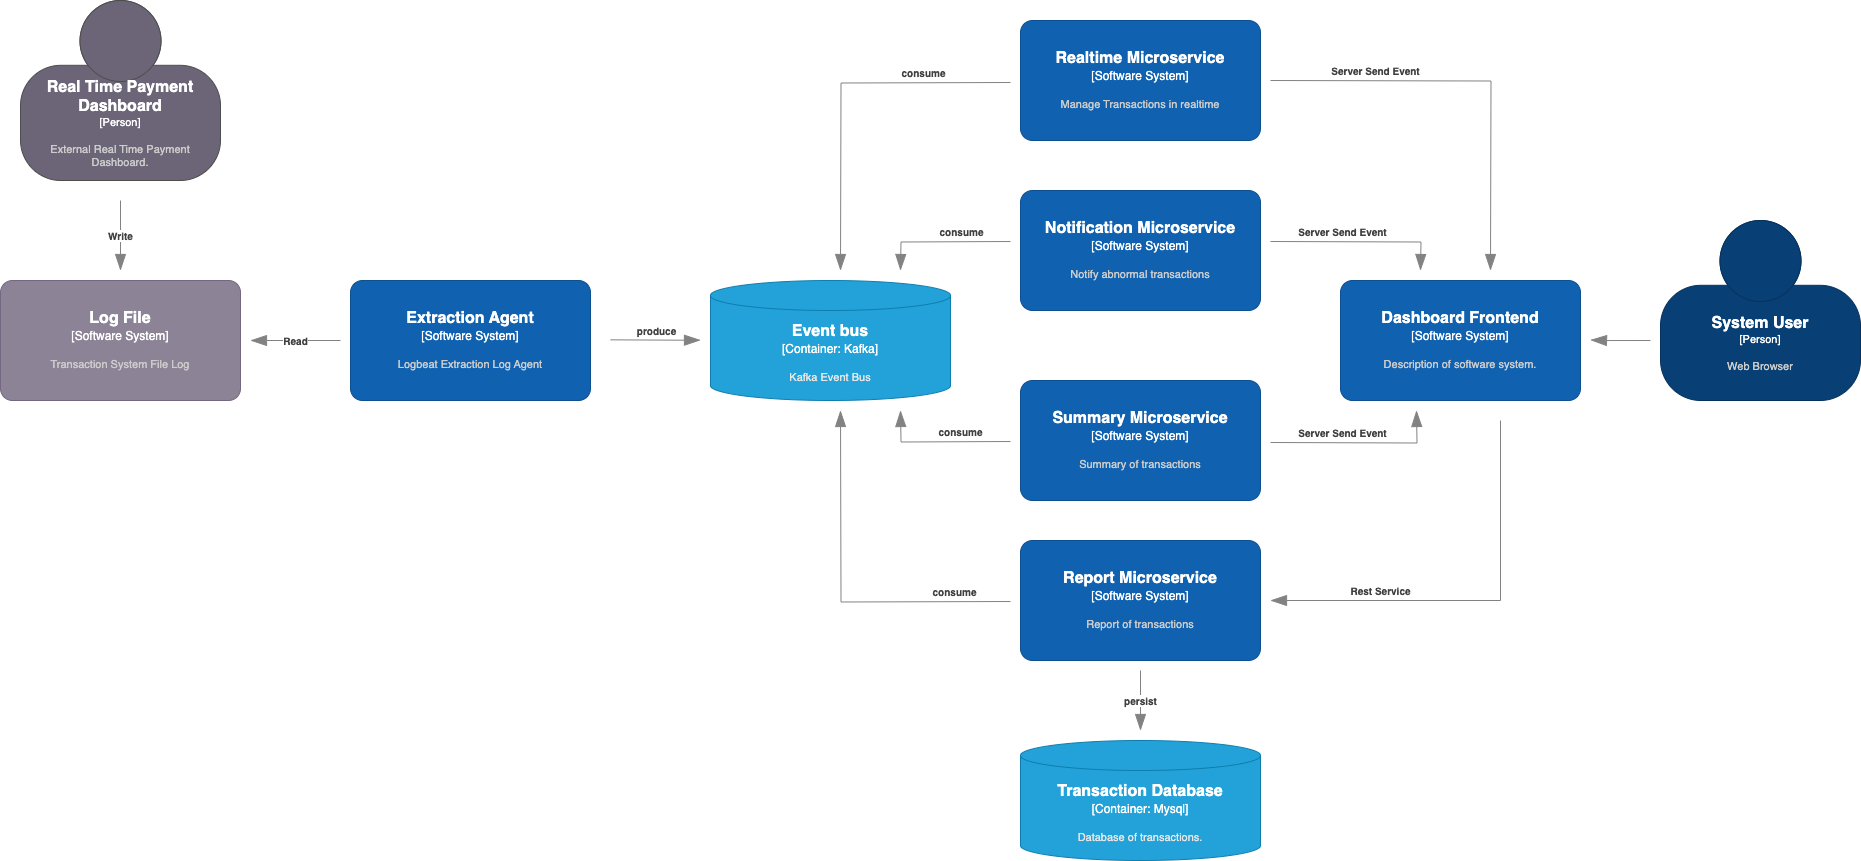

The diagram above was exported from draw.io. Its source (the exported page's mxGraphModel, read from the mxfile embedded in the PNG):
<mxGraphModel dx="954" dy="511" grid="1" gridSize="10" guides="1" tooltips="1" connect="1" arrows="1" fold="1" page="1" pageScale="1" pageWidth="827" pageHeight="1169" math="0" shadow="0">
  <root>
    <mxCell id="0" />
    <mxCell id="1" parent="0" />
    <object placeholders="1" c4Name="System User" c4Type="Person" c4Description="Web Browser" label="&lt;font style=&quot;font-size: 16px&quot;&gt;&lt;b&gt;%c4Name%&lt;/b&gt;&lt;/font&gt;&lt;div&gt;[%c4Type%]&lt;/div&gt;&lt;br&gt;&lt;div&gt;&lt;font style=&quot;font-size: 11px&quot;&gt;&lt;font color=&quot;#cccccc&quot;&gt;%c4Description%&lt;/font&gt;&lt;/div&gt;" id="CdzIt07fehO99J3fDiRo-1">
      <mxCell style="html=1;fontSize=11;dashed=0;whiteSpace=wrap;fillColor=#083F75;strokeColor=#06315C;fontColor=#ffffff;shape=mxgraph.c4.person2;align=center;metaEdit=1;points=[[0.5,0,0],[1,0.5,0],[1,0.75,0],[0.75,1,0],[0.5,1,0],[0.25,1,0],[0,0.75,0],[0,0.5,0]];resizable=0;" vertex="1" parent="1">
        <mxGeometry x="2010" y="340" width="200" height="180" as="geometry" />
      </mxCell>
    </object>
    <object placeholders="1" c4Name="Real Time Payment Dashboard" c4Type="Person" c4Description="External Real Time Payment Dashboard." label="&lt;font style=&quot;font-size: 16px&quot;&gt;&lt;b&gt;%c4Name%&lt;/b&gt;&lt;/font&gt;&lt;div&gt;[%c4Type%]&lt;/div&gt;&lt;br&gt;&lt;div&gt;&lt;font style=&quot;font-size: 11px&quot;&gt;&lt;font color=&quot;#cccccc&quot;&gt;%c4Description%&lt;/font&gt;&lt;/div&gt;" id="CdzIt07fehO99J3fDiRo-2">
      <mxCell style="html=1;fontSize=11;dashed=0;whiteSpace=wrap;fillColor=#6C6477;strokeColor=#4D4D4D;fontColor=#ffffff;shape=mxgraph.c4.person2;align=center;metaEdit=1;points=[[0.5,0,0],[1,0.5,0],[1,0.75,0],[0.75,1,0],[0.5,1,0],[0.25,1,0],[0,0.75,0],[0,0.5,0]];resizable=0;" vertex="1" parent="1">
        <mxGeometry x="370" y="120" width="200" height="180" as="geometry" />
      </mxCell>
    </object>
    <object placeholders="1" c4Name="Log File" c4Type="Software System" c4Description="Transaction System File Log" label="&lt;font style=&quot;font-size: 16px&quot;&gt;&lt;b&gt;%c4Name%&lt;/b&gt;&lt;/font&gt;&lt;div&gt;[%c4Type%]&lt;/div&gt;&lt;br&gt;&lt;div&gt;&lt;font style=&quot;font-size: 11px&quot;&gt;&lt;font color=&quot;#cccccc&quot;&gt;%c4Description%&lt;/font&gt;&lt;/div&gt;" id="CdzIt07fehO99J3fDiRo-3">
      <mxCell style="rounded=1;whiteSpace=wrap;html=1;labelBackgroundColor=none;fillColor=#8C8496;fontColor=#ffffff;align=center;arcSize=10;strokeColor=#736782;metaEdit=1;resizable=0;points=[[0.25,0,0],[0.5,0,0],[0.75,0,0],[1,0.25,0],[1,0.5,0],[1,0.75,0],[0.75,1,0],[0.5,1,0],[0.25,1,0],[0,0.75,0],[0,0.5,0],[0,0.25,0]];" vertex="1" parent="1">
        <mxGeometry x="350" y="400" width="240" height="120" as="geometry" />
      </mxCell>
    </object>
    <object placeholders="1" c4Type="Relationship" c4Description="Write" label="&lt;div style=&quot;text-align: left&quot;&gt;&lt;div style=&quot;text-align: center&quot;&gt;&lt;b&gt;%c4Description%&lt;/b&gt;&lt;/div&gt;" id="CdzIt07fehO99J3fDiRo-4">
      <mxCell style="endArrow=blockThin;html=1;fontSize=10;fontColor=#404040;strokeWidth=1;endFill=1;strokeColor=#828282;elbow=vertical;metaEdit=1;endSize=14;startSize=14;jumpStyle=arc;jumpSize=16;rounded=0;edgeStyle=orthogonalEdgeStyle;" edge="1" parent="1">
        <mxGeometry width="240" relative="1" as="geometry">
          <mxPoint x="470" y="320" as="sourcePoint" />
          <mxPoint x="470" y="390" as="targetPoint" />
        </mxGeometry>
      </mxCell>
    </object>
    <object placeholders="1" c4Name="Extraction Agent" c4Type="Software System" c4Description="Logbeat Extraction Log Agent" label="&lt;font style=&quot;font-size: 16px&quot;&gt;&lt;b&gt;%c4Name%&lt;/b&gt;&lt;/font&gt;&lt;div&gt;[%c4Type%]&lt;/div&gt;&lt;br&gt;&lt;div&gt;&lt;font style=&quot;font-size: 11px&quot;&gt;&lt;font color=&quot;#cccccc&quot;&gt;%c4Description%&lt;/font&gt;&lt;/div&gt;" id="CdzIt07fehO99J3fDiRo-5">
      <mxCell style="rounded=1;whiteSpace=wrap;html=1;labelBackgroundColor=none;fillColor=#1061B0;fontColor=#ffffff;align=center;arcSize=10;strokeColor=#0D5091;metaEdit=1;resizable=0;points=[[0.25,0,0],[0.5,0,0],[0.75,0,0],[1,0.25,0],[1,0.5,0],[1,0.75,0],[0.75,1,0],[0.5,1,0],[0.25,1,0],[0,0.75,0],[0,0.5,0],[0,0.25,0]];" vertex="1" parent="1">
        <mxGeometry x="700" y="400" width="240" height="120" as="geometry" />
      </mxCell>
    </object>
    <object placeholders="1" c4Type="Relationship" c4Description="Read" label="&lt;div style=&quot;text-align: left&quot;&gt;&lt;div style=&quot;text-align: center&quot;&gt;&lt;b&gt;%c4Description%&lt;/b&gt;&lt;/div&gt;" id="CdzIt07fehO99J3fDiRo-6">
      <mxCell style="endArrow=blockThin;html=1;fontSize=10;fontColor=#404040;strokeWidth=1;endFill=1;strokeColor=#828282;elbow=vertical;metaEdit=1;endSize=14;startSize=14;jumpStyle=arc;jumpSize=16;rounded=0;edgeStyle=orthogonalEdgeStyle;" edge="1" parent="1">
        <mxGeometry width="240" relative="1" as="geometry">
          <mxPoint x="690" y="460" as="sourcePoint" />
          <mxPoint x="600" y="460" as="targetPoint" />
        </mxGeometry>
      </mxCell>
    </object>
    <object placeholders="1" c4Name="Event bus" c4Type="Container" c4Technology="Kafka" c4Description="Kafka Event Bus" label="&lt;font style=&quot;font-size: 16px&quot;&gt;&lt;b&gt;%c4Name%&lt;/b&gt;&lt;/font&gt;&lt;div&gt;[%c4Type%:&amp;nbsp;%c4Technology%]&lt;/div&gt;&lt;br&gt;&lt;div&gt;&lt;font style=&quot;font-size: 11px&quot;&gt;&lt;font color=&quot;#E6E6E6&quot;&gt;%c4Description%&lt;/font&gt;&lt;/div&gt;" id="CdzIt07fehO99J3fDiRo-7">
      <mxCell style="shape=cylinder3;size=15;whiteSpace=wrap;html=1;boundedLbl=1;rounded=0;labelBackgroundColor=none;fillColor=#23A2D9;fontSize=12;fontColor=#ffffff;align=center;strokeColor=#0E7DAD;metaEdit=1;points=[[0.5,0,0],[1,0.25,0],[1,0.5,0],[1,0.75,0],[0.5,1,0],[0,0.75,0],[0,0.5,0],[0,0.25,0]];resizable=0;" vertex="1" parent="1">
        <mxGeometry x="1060" y="400" width="240" height="120" as="geometry" />
      </mxCell>
    </object>
    <object placeholders="1" c4Type="Relationship" c4Description="produce" label="&lt;div style=&quot;text-align: left&quot;&gt;&lt;div style=&quot;text-align: center&quot;&gt;&lt;b&gt;%c4Description%&lt;/b&gt;&lt;/div&gt;" id="CdzIt07fehO99J3fDiRo-8">
      <mxCell style="endArrow=blockThin;html=1;fontSize=10;fontColor=#404040;strokeWidth=1;endFill=1;strokeColor=#828282;elbow=vertical;metaEdit=1;endSize=14;startSize=14;jumpStyle=arc;jumpSize=16;rounded=0;edgeStyle=orthogonalEdgeStyle;" edge="1" parent="1">
        <mxGeometry x="-0.0047" y="10" width="240" relative="1" as="geometry">
          <mxPoint x="960" y="459.33" as="sourcePoint" />
          <mxPoint x="1050" y="459.65999999999997" as="targetPoint" />
          <mxPoint x="1" as="offset" />
        </mxGeometry>
      </mxCell>
    </object>
    <object placeholders="1" c4Name="Realtime Microservice" c4Type="Software System" c4Description="Manage Transactions in realtime" label="&lt;font style=&quot;font-size: 16px&quot;&gt;&lt;b&gt;%c4Name%&lt;/b&gt;&lt;/font&gt;&lt;div&gt;[%c4Type%]&lt;/div&gt;&lt;br&gt;&lt;div&gt;&lt;font style=&quot;font-size: 11px&quot;&gt;&lt;font color=&quot;#cccccc&quot;&gt;%c4Description%&lt;/font&gt;&lt;/div&gt;" id="CdzIt07fehO99J3fDiRo-9">
      <mxCell style="rounded=1;whiteSpace=wrap;html=1;labelBackgroundColor=none;fillColor=#1061B0;fontColor=#ffffff;align=center;arcSize=10;strokeColor=#0D5091;metaEdit=1;resizable=0;points=[[0.25,0,0],[0.5,0,0],[0.75,0,0],[1,0.25,0],[1,0.5,0],[1,0.75,0],[0.75,1,0],[0.5,1,0],[0.25,1,0],[0,0.75,0],[0,0.5,0],[0,0.25,0]];" vertex="1" parent="1">
        <mxGeometry x="1370" y="140" width="240" height="120" as="geometry" />
      </mxCell>
    </object>
    <object placeholders="1" c4Name="Notification Microservice" c4Type="Software System" c4Description="Notify abnormal transactions" label="&lt;font style=&quot;font-size: 16px&quot;&gt;&lt;b&gt;%c4Name%&lt;/b&gt;&lt;/font&gt;&lt;div&gt;[%c4Type%]&lt;/div&gt;&lt;br&gt;&lt;div&gt;&lt;font style=&quot;font-size: 11px&quot;&gt;&lt;font color=&quot;#cccccc&quot;&gt;%c4Description%&lt;/font&gt;&lt;/div&gt;" id="CdzIt07fehO99J3fDiRo-10">
      <mxCell style="rounded=1;whiteSpace=wrap;html=1;labelBackgroundColor=none;fillColor=#1061B0;fontColor=#ffffff;align=center;arcSize=10;strokeColor=#0D5091;metaEdit=1;resizable=0;points=[[0.25,0,0],[0.5,0,0],[0.75,0,0],[1,0.25,0],[1,0.5,0],[1,0.75,0],[0.75,1,0],[0.5,1,0],[0.25,1,0],[0,0.75,0],[0,0.5,0],[0,0.25,0]];" vertex="1" parent="1">
        <mxGeometry x="1370" y="310" width="240" height="120" as="geometry" />
      </mxCell>
    </object>
    <object placeholders="1" c4Name="Summary Microservice" c4Type="Software System" c4Description="Summary of transactions" label="&lt;font style=&quot;font-size: 16px&quot;&gt;&lt;b&gt;%c4Name%&lt;/b&gt;&lt;/font&gt;&lt;div&gt;[%c4Type%]&lt;/div&gt;&lt;br&gt;&lt;div&gt;&lt;font style=&quot;font-size: 11px&quot;&gt;&lt;font color=&quot;#cccccc&quot;&gt;%c4Description%&lt;/font&gt;&lt;/div&gt;" id="CdzIt07fehO99J3fDiRo-11">
      <mxCell style="rounded=1;whiteSpace=wrap;html=1;labelBackgroundColor=none;fillColor=#1061B0;fontColor=#ffffff;align=center;arcSize=10;strokeColor=#0D5091;metaEdit=1;resizable=0;points=[[0.25,0,0],[0.5,0,0],[0.75,0,0],[1,0.25,0],[1,0.5,0],[1,0.75,0],[0.75,1,0],[0.5,1,0],[0.25,1,0],[0,0.75,0],[0,0.5,0],[0,0.25,0]];" vertex="1" parent="1">
        <mxGeometry x="1370" y="500" width="240" height="120" as="geometry" />
      </mxCell>
    </object>
    <object placeholders="1" c4Name="Report Microservice" c4Type="Software System" c4Description="Report of transactions" label="&lt;font style=&quot;font-size: 16px&quot;&gt;&lt;b&gt;%c4Name%&lt;/b&gt;&lt;/font&gt;&lt;div&gt;[%c4Type%]&lt;/div&gt;&lt;br&gt;&lt;div&gt;&lt;font style=&quot;font-size: 11px&quot;&gt;&lt;font color=&quot;#cccccc&quot;&gt;%c4Description%&lt;/font&gt;&lt;/div&gt;" id="CdzIt07fehO99J3fDiRo-12">
      <mxCell style="rounded=1;whiteSpace=wrap;html=1;labelBackgroundColor=none;fillColor=#1061B0;fontColor=#ffffff;align=center;arcSize=10;strokeColor=#0D5091;metaEdit=1;resizable=0;points=[[0.25,0,0],[0.5,0,0],[0.75,0,0],[1,0.25,0],[1,0.5,0],[1,0.75,0],[0.75,1,0],[0.5,1,0],[0.25,1,0],[0,0.75,0],[0,0.5,0],[0,0.25,0]];" vertex="1" parent="1">
        <mxGeometry x="1370" y="660" width="240" height="120" as="geometry" />
      </mxCell>
    </object>
    <object placeholders="1" c4Name="Transaction Database" c4Type="Container" c4Technology="Mysql" c4Description="Database of transactions." label="&lt;font style=&quot;font-size: 16px&quot;&gt;&lt;b&gt;%c4Name%&lt;/b&gt;&lt;/font&gt;&lt;div&gt;[%c4Type%:&amp;nbsp;%c4Technology%]&lt;/div&gt;&lt;br&gt;&lt;div&gt;&lt;font style=&quot;font-size: 11px&quot;&gt;&lt;font color=&quot;#E6E6E6&quot;&gt;%c4Description%&lt;/font&gt;&lt;/div&gt;" id="CdzIt07fehO99J3fDiRo-13">
      <mxCell style="shape=cylinder3;size=15;whiteSpace=wrap;html=1;boundedLbl=1;rounded=0;labelBackgroundColor=none;fillColor=#23A2D9;fontSize=12;fontColor=#ffffff;align=center;strokeColor=#0E7DAD;metaEdit=1;points=[[0.5,0,0],[1,0.25,0],[1,0.5,0],[1,0.75,0],[0.5,1,0],[0,0.75,0],[0,0.5,0],[0,0.25,0]];resizable=0;" vertex="1" parent="1">
        <mxGeometry x="1370" y="860" width="240" height="120" as="geometry" />
      </mxCell>
    </object>
    <object placeholders="1" c4Name="Dashboard Frontend" c4Type="Software System" c4Description="Description of software system." label="&lt;font style=&quot;font-size: 16px&quot;&gt;&lt;b&gt;%c4Name%&lt;/b&gt;&lt;/font&gt;&lt;div&gt;[%c4Type%]&lt;/div&gt;&lt;br&gt;&lt;div&gt;&lt;font style=&quot;font-size: 11px&quot;&gt;&lt;font color=&quot;#cccccc&quot;&gt;%c4Description%&lt;/font&gt;&lt;/div&gt;" id="CdzIt07fehO99J3fDiRo-14">
      <mxCell style="rounded=1;whiteSpace=wrap;html=1;labelBackgroundColor=none;fillColor=#1061B0;fontColor=#ffffff;align=center;arcSize=10;strokeColor=#0D5091;metaEdit=1;resizable=0;points=[[0.25,0,0],[0.5,0,0],[0.75,0,0],[1,0.25,0],[1,0.5,0],[1,0.75,0],[0.75,1,0],[0.5,1,0],[0.25,1,0],[0,0.75,0],[0,0.5,0],[0,0.25,0]];" vertex="1" parent="1">
        <mxGeometry x="1690" y="400" width="240" height="120" as="geometry" />
      </mxCell>
    </object>
    <object placeholders="1" c4Type="Relationship" c4Description="consume" label="&lt;div style=&quot;text-align: left&quot;&gt;&lt;div style=&quot;text-align: center&quot;&gt;&lt;b&gt;%c4Description%&lt;/b&gt;&lt;/div&gt;" id="CdzIt07fehO99J3fDiRo-16">
      <mxCell style="endArrow=blockThin;html=1;fontSize=10;fontColor=#404040;strokeWidth=1;endFill=1;strokeColor=#828282;elbow=vertical;metaEdit=1;endSize=14;startSize=14;jumpStyle=arc;jumpSize=16;rounded=0;edgeStyle=orthogonalEdgeStyle;" edge="1" parent="1">
        <mxGeometry x="-0.5123" y="-10" width="240" relative="1" as="geometry">
          <mxPoint x="1360" y="202" as="sourcePoint" />
          <mxPoint x="1190" y="390" as="targetPoint" />
          <mxPoint as="offset" />
        </mxGeometry>
      </mxCell>
    </object>
    <object placeholders="1" c4Type="Relationship" c4Description="consume" label="&lt;div style=&quot;text-align: left&quot;&gt;&lt;div style=&quot;text-align: center&quot;&gt;&lt;b&gt;%c4Description%&lt;/b&gt;&lt;/div&gt;" id="CdzIt07fehO99J3fDiRo-18">
      <mxCell style="endArrow=blockThin;html=1;fontSize=10;fontColor=#404040;strokeWidth=1;endFill=1;strokeColor=#828282;elbow=vertical;metaEdit=1;endSize=14;startSize=14;jumpStyle=arc;jumpSize=16;rounded=0;edgeStyle=orthogonalEdgeStyle;" edge="1" parent="1">
        <mxGeometry x="-0.2904" y="-10" width="240" relative="1" as="geometry">
          <mxPoint x="1360" y="361" as="sourcePoint" />
          <mxPoint x="1250" y="390" as="targetPoint" />
          <mxPoint as="offset" />
        </mxGeometry>
      </mxCell>
    </object>
    <object placeholders="1" c4Type="Relationship" c4Description="consume" label="&lt;div style=&quot;text-align: left&quot;&gt;&lt;div style=&quot;text-align: center&quot;&gt;&lt;b&gt;%c4Description%&lt;/b&gt;&lt;/div&gt;" id="CdzIt07fehO99J3fDiRo-19">
      <mxCell style="endArrow=blockThin;html=1;fontSize=10;fontColor=#404040;strokeWidth=1;endFill=1;strokeColor=#828282;elbow=vertical;metaEdit=1;endSize=14;startSize=14;jumpStyle=arc;jumpSize=16;rounded=0;edgeStyle=orthogonalEdgeStyle;" edge="1" parent="1">
        <mxGeometry x="-0.2904" y="-10" width="240" relative="1" as="geometry">
          <mxPoint x="1360" y="561" as="sourcePoint" />
          <mxPoint x="1250" y="530" as="targetPoint" />
          <mxPoint as="offset" />
        </mxGeometry>
      </mxCell>
    </object>
    <object placeholders="1" c4Type="Relationship" c4Description="consume" label="&lt;div style=&quot;text-align: left&quot;&gt;&lt;div style=&quot;text-align: center&quot;&gt;&lt;b&gt;%c4Description%&lt;/b&gt;&lt;/div&gt;" id="CdzIt07fehO99J3fDiRo-20">
      <mxCell style="endArrow=blockThin;html=1;fontSize=10;fontColor=#404040;strokeWidth=1;endFill=1;strokeColor=#828282;elbow=vertical;metaEdit=1;endSize=14;startSize=14;jumpStyle=arc;jumpSize=16;rounded=0;edgeStyle=orthogonalEdgeStyle;" edge="1" parent="1">
        <mxGeometry x="-0.6924" y="-10" width="240" relative="1" as="geometry">
          <mxPoint x="1360" y="721" as="sourcePoint" />
          <mxPoint x="1190" y="530" as="targetPoint" />
          <mxPoint as="offset" />
        </mxGeometry>
      </mxCell>
    </object>
    <object placeholders="1" c4Type="Relationship" c4Description="Server Send Event" label="&lt;div style=&quot;text-align: left&quot;&gt;&lt;div style=&quot;text-align: center&quot;&gt;&lt;b&gt;%c4Description%&lt;/b&gt;&lt;/div&gt;" id="CdzIt07fehO99J3fDiRo-21">
      <mxCell style="endArrow=blockThin;html=1;fontSize=10;fontColor=#404040;strokeWidth=1;endFill=1;strokeColor=#828282;elbow=vertical;metaEdit=1;endSize=14;startSize=14;jumpStyle=arc;jumpSize=16;rounded=0;edgeStyle=orthogonalEdgeStyle;" edge="1" parent="1">
        <mxGeometry x="-0.4885" y="10" width="240" relative="1" as="geometry">
          <mxPoint x="1620" y="200" as="sourcePoint" />
          <mxPoint x="1840" y="390" as="targetPoint" />
          <mxPoint as="offset" />
        </mxGeometry>
      </mxCell>
    </object>
    <object placeholders="1" c4Type="Relationship" c4Description="Server Send Event" label="&lt;div style=&quot;text-align: left&quot;&gt;&lt;div style=&quot;text-align: center&quot;&gt;&lt;b&gt;%c4Description%&lt;/b&gt;&lt;/div&gt;" id="CdzIt07fehO99J3fDiRo-22">
      <mxCell style="endArrow=blockThin;html=1;fontSize=10;fontColor=#404040;strokeWidth=1;endFill=1;strokeColor=#828282;elbow=vertical;metaEdit=1;endSize=14;startSize=14;jumpStyle=arc;jumpSize=16;rounded=0;edgeStyle=orthogonalEdgeStyle;" edge="1" parent="1">
        <mxGeometry x="-0.2003" y="10" width="240" relative="1" as="geometry">
          <mxPoint x="1620" y="361" as="sourcePoint" />
          <mxPoint x="1770" y="390" as="targetPoint" />
          <mxPoint as="offset" />
        </mxGeometry>
      </mxCell>
    </object>
    <object placeholders="1" c4Type="Relationship" c4Description="Server Send Event" label="&lt;div style=&quot;text-align: left&quot;&gt;&lt;div style=&quot;text-align: center&quot;&gt;&lt;b&gt;%c4Description%&lt;/b&gt;&lt;/div&gt;" id="CdzIt07fehO99J3fDiRo-23">
      <mxCell style="endArrow=blockThin;html=1;fontSize=10;fontColor=#404040;strokeWidth=1;endFill=1;strokeColor=#828282;elbow=vertical;metaEdit=1;endSize=14;startSize=14;jumpStyle=arc;jumpSize=16;rounded=0;edgeStyle=orthogonalEdgeStyle;" edge="1" parent="1">
        <mxGeometry x="-0.2003" y="10" width="240" relative="1" as="geometry">
          <mxPoint x="1620" y="562" as="sourcePoint" />
          <mxPoint x="1766" y="530" as="targetPoint" />
          <mxPoint as="offset" />
        </mxGeometry>
      </mxCell>
    </object>
    <object placeholders="1" c4Type="Relationship" c4Description="Rest Service" label="&lt;div style=&quot;text-align: left&quot;&gt;&lt;div style=&quot;text-align: center&quot;&gt;&lt;b&gt;%c4Description%&lt;/b&gt;&lt;/div&gt;" id="CdzIt07fehO99J3fDiRo-25">
      <mxCell style="endArrow=blockThin;html=1;fontSize=10;fontColor=#404040;strokeWidth=1;endFill=1;strokeColor=#828282;elbow=vertical;metaEdit=1;endSize=14;startSize=14;jumpStyle=arc;jumpSize=16;rounded=0;edgeStyle=orthogonalEdgeStyle;" edge="1" parent="1">
        <mxGeometry x="0.4634" y="-10" width="240" relative="1" as="geometry">
          <mxPoint x="1850" y="540" as="sourcePoint" />
          <mxPoint x="1620" y="720" as="targetPoint" />
          <mxPoint as="offset" />
          <Array as="points">
            <mxPoint x="1850" y="540" />
            <mxPoint x="1850" y="720" />
          </Array>
        </mxGeometry>
      </mxCell>
    </object>
    <object placeholders="1" c4Type="Relationship" id="CdzIt07fehO99J3fDiRo-26">
      <mxCell style="endArrow=blockThin;html=1;fontSize=10;fontColor=#404040;strokeWidth=1;endFill=1;strokeColor=#828282;elbow=vertical;metaEdit=1;endSize=14;startSize=14;jumpStyle=arc;jumpSize=16;rounded=0;edgeStyle=orthogonalEdgeStyle;" edge="1" parent="1">
        <mxGeometry width="240" relative="1" as="geometry">
          <mxPoint x="2000" y="460" as="sourcePoint" />
          <mxPoint x="1940" y="459.5" as="targetPoint" />
        </mxGeometry>
      </mxCell>
    </object>
    <object placeholders="1" c4Type="Relationship" c4Description="persist" label="&lt;div style=&quot;text-align: left&quot;&gt;&lt;div style=&quot;text-align: center&quot;&gt;&lt;b&gt;%c4Description%&lt;/b&gt;&lt;/div&gt;" id="CdzIt07fehO99J3fDiRo-29">
      <mxCell style="endArrow=blockThin;html=1;fontSize=10;fontColor=#404040;strokeWidth=1;endFill=1;strokeColor=#828282;elbow=vertical;metaEdit=1;endSize=14;startSize=14;jumpStyle=arc;jumpSize=16;rounded=0;edgeStyle=orthogonalEdgeStyle;" edge="1" parent="1">
        <mxGeometry width="240" relative="1" as="geometry">
          <mxPoint x="1490" y="790" as="sourcePoint" />
          <mxPoint x="1490" y="850" as="targetPoint" />
        </mxGeometry>
      </mxCell>
    </object>
  </root>
</mxGraphModel>